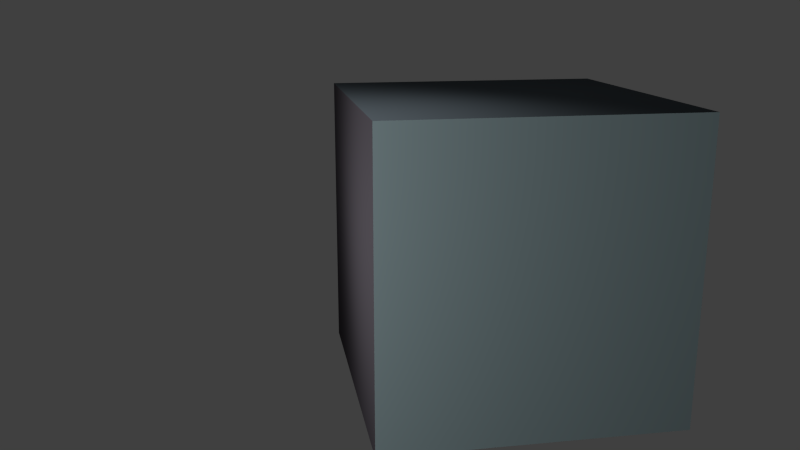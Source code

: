 # Source: stone.blend  (saved by Blender 2.66.1; exported with 4.5.12 LTS)
import bpy
from mathutils import Matrix  # noqa: F401  (used for matrix-valued properties, if any)

bpy.ops.wm.read_factory_settings(use_empty=True)
scene = bpy.context.scene
scene.name = 'Scene'

# ---- collections
col_collection_1 = bpy.data.collections.new('Collection 1'); scene.collection.children.link(col_collection_1)

# ---- materials (node trees are filled in below, after node groups)
mat_lightstone = bpy.data.materials.new('LightStone')
mat_lightstone.alpha_threshold = 0.0
mat_lightstone.use_transparent_shadow = False
mat_lightstone.preview_render_type = 'CUBE'
mat_lightstone.diffuse_color = (0.2634, 0.3486, 0.3672, 1.0)
mat_lightstone.roughness = 0.5
mat_lightstone.line_color = (0.0, 0.0, 0.0, 1.0)
mat_top = bpy.data.materials.new('Top')
mat_top.alpha_threshold = 0.0
mat_top.use_transparent_shadow = False
mat_top.preview_render_type = 'CUBE'
mat_top.diffuse_color = (0.1169, 0.1425, 0.1626, 1.0)
mat_top.roughness = 0.5
mat_top.line_color = (0.0, 0.0, 0.0, 1.0)
mat_darkstone = bpy.data.materials.new('DarkStone')
mat_darkstone.alpha_threshold = 0.0
mat_darkstone.use_transparent_shadow = False
mat_darkstone.preview_render_type = 'CUBE'
mat_darkstone.diffuse_color = (0.09746, 0.0872, 0.1025, 1.0)
mat_darkstone.roughness = 0.5
mat_darkstone.line_color = (0.0, 0.0, 0.0, 1.0)

# ---- material node trees

# ---- world
world_world = bpy.data.worlds.new('World'); scene.world = world_world
world_world.color = (0.05088, 0.05088, 0.05088)
world_world.use_sun_shadow = False
world_world.sun_shadow_jitter_overblur = 0.0
world_world.cycles.sampling_method = 'MANUAL'
world_world.cycles.sample_map_resolution = 256

# ---- cameras
cam_camera = bpy.data.cameras.new('Camera')
cam_camera.clip_end = 100.0
cam_camera.lens = 35.0
cam_camera.sensor_width = 32.0
cam_camera.sensor_height = 18.0
cam_camera.dof.focus_distance = 0.0
cam_camera.dof.aperture_fstop = 128.0

# ---- lights
light_point = bpy.data.lights.new('Point', 'POINT')
light_point.transmission_factor = 0.0
light_point.energy = 100.0
light_point.shadow_buffer_clip_start = 0.5
light_point.shadow_soft_size = 1.0
light_point.shadow_maximum_resolution = 0.006
light_point.use_absolute_resolution = True
light_point.cycles.use_multiple_importance_sampling = False

# ---- meshes
me_cube_001 = bpy.data.meshes.new('Cube.001')
me_cube_001.from_pydata([(-1.0, -1.0, -1.0), (-1.0, 1.0, -1.0), (1.0, 1.0, -1.0), (1.0, -1.0, -1.0), (-1.0, -1.0, 1.0), (-1.0, 1.0, 1.0), (1.0, 1.0, 1.0), (1.0, -1.0, 1.0)], [], [(4, 5, 1, 0), (5, 6, 2, 1), (6, 7, 3, 2), (7, 4, 0, 3), (0, 1, 2, 3), (7, 6, 5, 4)])
me_cube_001.polygons.foreach_set('use_smooth', [1, 1, 0, 1, 0, 1])
me_cube_001.polygons.foreach_set('material_index', [0, 1, 0, 0, 2, 2])
me_cube_001.materials.append(mat_lightstone)
me_cube_001.materials.append(mat_top)
me_cube_001.materials.append(mat_darkstone)
me_cube_001.use_remesh_preserve_volume = False
me_cube_001.use_remesh_preserve_attributes = False
me_cube_001.use_mirror_vertex_groups = False
me_cube_001.update()

# ---- objects
ob_point = bpy.data.objects.new('Point', light_point)
ob_cube = bpy.data.objects.new('Cube', me_cube_001)
ob_camera = bpy.data.objects.new('Camera', cam_camera)

# ---- transforms, parenting, visibility, modifiers, constraints
ob_point.location = (1.216, -1.811, 0.462)
ob_point.lineart.crease_threshold = 0.0
ob_cube.location = (0.0, 0.0, 0.0)
ob_cube.rotation_euler = (-4.712, -9.199e-14, 3.793e-07)
ob_cube.scale = (0.5, 0.5, 0.5)
ob_cube.lineart.crease_threshold = 0.0
ob_camera.location = (2.795, -0.8309, 0.8347)
ob_camera.rotation_euler = (1.309, 1.656e-07, 1.396)
ob_camera.lineart.crease_threshold = 0.0

# ---- collection membership
col_collection_1.objects.link(ob_point)
col_collection_1.objects.link(ob_cube)
col_collection_1.objects.link(ob_camera)

# ---- scene / render settings (as saved in the file)
scene.camera = ob_camera
scene.frame_start = 1; scene.frame_end = 250; scene.frame_set(1)
scene.render.engine = 'BLENDER_EEVEE_NEXT'
scene.render.image_settings.color_mode = 'RGB'
scene.render.image_settings.compression = 90
scene.render.resolution_percentage = 50
scene.render.dither_intensity = 0.0
scene.render.bake_margin = 2
scene.render.bake_bias = 0.0
scene.cycles.use_denoising = False
scene.cycles.samples = 10
scene.cycles.sampling_pattern = 'TABULATED_SOBOL'
scene.cycles.light_sampling_threshold = 0.0
scene.cycles.use_adaptive_sampling = False
scene.cycles.use_light_tree = False
scene.cycles.blur_glossy = 0.0
scene.cycles.volume_bounces = 1
scene.cycles.pixel_filter_type = 'GAUSSIAN'
scene.cycles.sample_clamp_indirect = 0.0
scene.view_settings.view_transform = 'Standard'
bpy.context.view_layer.update()
